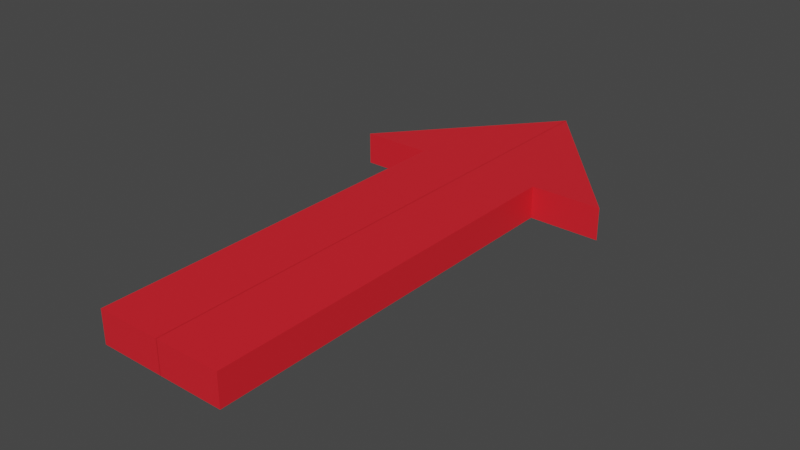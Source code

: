 # Source: Arrow.blend  (saved by Blender 2.93.21; exported with 4.5.12 LTS)
import bpy
from mathutils import Matrix  # noqa: F401  (used for matrix-valued properties, if any)

bpy.ops.wm.read_factory_settings(use_empty=True)
scene = bpy.context.scene
scene.name = 'Scene'

# ---- collections
col_collection = bpy.data.collections.new('Collection'); scene.collection.children.link(col_collection)

# ---- materials (node trees are filled in below, after node groups)
mat_material_001 = bpy.data.materials.new('Material.001')
mat_material_001.use_transparent_shadow = False

# ---- material node trees
mat_material_001.use_nodes = True; mat_material_001.node_tree.nodes.clear()
_N = mat_material_001.node_tree.nodes; _L = mat_material_001.node_tree.links
n0 = _N.new('ShaderNodeBsdfPrincipled'); n0.name = 'Principled BSDF'; n0.location = (10, 300)
n0.distribution = 'GGX'
n0.subsurface_method = 'BURLEY'
n0.inputs[0].default_value = (0.8, 0.01561, 0.02655, 1.0)
n0.inputs[3].default_value = 1.45
n0.inputs[27].default_value = (0.0, 0.0, 0.0, 1.0)
n0.inputs[28].default_value = 1.0
n1 = _N.new('ShaderNodeOutputMaterial'); n1.name = 'Material Output'; n1.location = (300, 300)
_L.new(n0.outputs[0], n1.inputs[0])
n1.is_active_output = True

# ---- world
world_world = bpy.data.worlds.new('World'); scene.world = world_world
world_world.use_nodes = True; world_world.node_tree.nodes.clear()
_N = world_world.node_tree.nodes; _L = world_world.node_tree.links
n0 = _N.new('ShaderNodeOutputWorld'); n0.name = 'World Output'; n0.location = (300, 300)
n1 = _N.new('ShaderNodeBackground'); n1.name = 'Background'; n1.location = (10, 300)
n1.inputs[0].default_value = (0.05088, 0.05088, 0.05088, 1.0)
_L.new(n1.outputs[0], n0.inputs[0])
n0.is_active_output = True
world_world.color = (0.05088, 0.05088, 0.05088)
world_world.use_sun_shadow = False
world_world.sun_shadow_jitter_overblur = 0.0

# ---- meshes
me_cube_003 = bpy.data.meshes.new('Cube.003')
me_cube_003.from_pydata([(-0.003819, -1.0, -1.0), (-0.003819, -1.0, 1.0), (-0.003819, 1.0, -1.0), (-0.003819, 1.0, 1.0), (1.996, -1.0, -1.0), (1.996, -1.0, 1.0), (1.996, 1.0, -1.0), (1.996, 1.0, 1.0), (-0.003819, 1.821, 1.0), (-0.003819, 1.821, -1.0), (4.177, 1.0, 1.0), (4.177, 1.0, -1.0), (1.996, 1.428, -1.0), (1.996, 1.428, 1.0)], [], [(0, 1, 3, 2), (7, 6, 11, 10), (6, 7, 5, 4), (4, 5, 1, 0), (2, 6, 4, 0), (7, 3, 1, 5), (6, 2, 9, 12), (3, 7, 13, 8), (2, 3, 8, 9), (6, 12, 11), (10, 13, 7), (9, 8, 13, 10, 11, 12)])
_uv = me_cube_003.uv_layers.new(name='UVMap')
_uv.uv.foreach_set('vector', [0.375, 0.0, 0.625, 0.0, 0.625, 0.25, 0.375, 0.25, 0.625, 0.5, 0.375, 0.5, 0.375, 0.5, 0.625, 0.5, 0.375, 0.5, 0.625, 0.5, 0.625, 0.75, 0.375, 0.75, 0.375, 0.75, 0.625, 0.75, 0.625, 1.0, 0.375, 1.0, 0.125, 0.5, 0.375, 0.5, 0.375, 0.75, 0.125, 0.75, 0.625, 0.5, 0.875, 0.5, 0.875, 0.75, 0.625, 0.75, 0.375, 0.5, 0.125, 0.5, 0.125, 0.5, 0.375, 0.5, 0.875, 0.5, 0.625, 0.5, 0.625, 0.5, 0.875, 0.5, 0.375, 0.25, 0.625, 0.25, 0.625, 0.25, 0.375, 0.25, 0.375, 0.5, 0.375, 0.5, 0.375, 0.5, 0.625, 0.5, 0.625, 0.5, 0.625, 0.5, 0.125, 0.5, 0.875, 0.5, 0.625, 0.5, 0.625, 0.5, 0.375, 0.5, 0.375, 0.5])
me_cube_003.materials.append(mat_material_001)
me_cube_003.use_remesh_fix_poles = True
me_cube_003.use_remesh_preserve_attributes = False
me_cube_003.update()

# ---- objects
ob_cube = bpy.data.objects.new('Cube', me_cube_003)

# ---- transforms, parenting, visibility, modifiers, constraints
ob_cube.location = (0.0, 0.0, 0.0)
ob_cube.scale = (0.1667, 1.0, -0.08297)
_m = ob_cube.modifiers.new('Mirror', 'MIRROR')

# ---- collection membership
col_collection.objects.link(ob_cube)

# ---- scene / render settings (as saved in the file)
scene.frame_start = 1; scene.frame_end = 250; scene.frame_set(1)
scene.render.engine = 'BLENDER_EEVEE_NEXT'
scene.cycles.use_denoising = False
scene.cycles.samples = 128
scene.cycles.sampling_pattern = 'TABULATED_SOBOL'
scene.cycles.use_adaptive_sampling = False
scene.cycles.use_light_tree = False
scene.view_settings.view_transform = 'Filmic'
bpy.context.view_layer.update()

# ---- added for rendering (the .blend has no active camera and no usable light): camera, sun
cam_auto = bpy.data.cameras.new('AutoCamera')
cam_auto.lens = 50.0
cam_auto.sensor_width = 36.0
cam_auto.clip_end = 1000.0
ob_auto_camera = bpy.data.objects.new('AutoCamera', cam_auto)
scene.collection.objects.link(ob_auto_camera)
ob_auto_camera.location = (2.91521, -3.08757, 2.33217)
ob_auto_camera.rotation_euler = (1.09748, -7.21219e-08, 0.694738)
scene.camera = ob_auto_camera
light_auto_sun = bpy.data.lights.new('AutoSun', 'SUN')
light_auto_sun.energy = 3.0
light_auto_sun.angle = 0.0523599
ob_auto_sun = bpy.data.objects.new('AutoSun', light_auto_sun)
scene.collection.objects.link(ob_auto_sun)
ob_auto_sun.rotation_euler = (0.872665, 0.174533, 0.523599)
bpy.context.view_layer.update()
